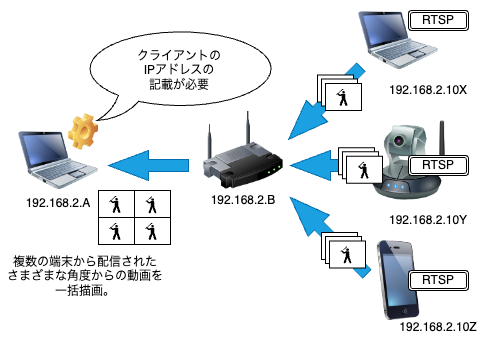

The diagram above was exported from draw.io. Its source (the exported page's mxGraphModel, read from the mxfile embedded in the PNG):
<mxGraphModel dx="1026" dy="592" grid="1" gridSize="10" guides="1" tooltips="1" connect="1" arrows="1" fold="1" page="1" pageScale="1" pageWidth="520" pageHeight="350" math="0" shadow="0">
  <root>
    <mxCell id="0" />
    <mxCell id="1" parent="0" />
    <mxCell id="H-dMhjcq22RLrvhG-H0J-2" value="" style="image;html=1;image=img/lib/clip_art/computers/Netbook_128x128.png" parent="1" vertex="1">
      <mxGeometry x="38" y="133" width="80" height="80" as="geometry" />
    </mxCell>
    <mxCell id="H-dMhjcq22RLrvhG-H0J-3" value="" style="image;html=1;image=img/lib/clip_art/computers/Netbook_128x128.png" parent="1" vertex="1">
      <mxGeometry x="378" y="13" width="80" height="80" as="geometry" />
    </mxCell>
    <mxCell id="H-dMhjcq22RLrvhG-H0J-4" value="" style="image;html=1;image=img/lib/clip_art/networking/Ip_Camera_128x128.png" parent="1" vertex="1">
      <mxGeometry x="388" y="133" width="80" height="80" as="geometry" />
    </mxCell>
    <mxCell id="H-dMhjcq22RLrvhG-H0J-5" value="" style="image;html=1;image=img/lib/clip_art/networking/Wireless_Router_128x128.png" parent="1" vertex="1">
      <mxGeometry x="223" y="123" width="80" height="80" as="geometry" />
    </mxCell>
    <mxCell id="H-dMhjcq22RLrvhG-H0J-6" value="" style="image;html=1;image=img/lib/clip_art/telecommunication/iPhone_128x128.png" parent="1" vertex="1">
      <mxGeometry x="378" y="253" width="80" height="80" as="geometry" />
    </mxCell>
    <mxCell id="H-dMhjcq22RLrvhG-H0J-7" value="" style="html=1;shadow=0;dashed=0;align=center;verticalAlign=middle;shape=mxgraph.arrows2.arrow;dy=0.6;dx=40;flipH=1;notch=0;fillColor=#1ba1e2;strokeColor=#006EAF;fontColor=#ffffff;" parent="1" vertex="1">
      <mxGeometry x="128" y="163" width="80" height="30" as="geometry" />
    </mxCell>
    <mxCell id="H-dMhjcq22RLrvhG-H0J-10" value="" style="html=1;shadow=0;dashed=0;align=center;verticalAlign=middle;shape=mxgraph.arrows2.arrow;dy=0.6;dx=40;flipH=1;notch=0;rotation=-45;fillColor=#1ba1e2;strokeColor=#006EAF;fontColor=#ffffff;" parent="1" vertex="1">
      <mxGeometry x="293.22" y="100.78" width="102" height="30" as="geometry" />
    </mxCell>
    <mxCell id="H-dMhjcq22RLrvhG-H0J-11" value="" style="html=1;shadow=0;dashed=0;align=center;verticalAlign=middle;shape=mxgraph.arrows2.arrow;dy=0.6;dx=40;flipH=1;notch=0;rotation=45;fillColor=#1ba1e2;strokeColor=#006EAF;fontColor=#ffffff;" parent="1" vertex="1">
      <mxGeometry x="294.1" y="233.1" width="108" height="30" as="geometry" />
    </mxCell>
    <mxCell id="H-dMhjcq22RLrvhG-H0J-12" value="" style="html=1;shadow=0;dashed=0;align=center;verticalAlign=middle;shape=mxgraph.arrows2.arrow;dy=0.6;dx=40;flipH=1;notch=0;fillColor=#1ba1e2;strokeColor=#006EAF;fontColor=#ffffff;" parent="1" vertex="1">
      <mxGeometry x="310" y="163" width="78" height="30" as="geometry" />
    </mxCell>
    <mxCell id="rTwnradDvhx96Yp8Xvf7-1" value="RTSP" style="shape=ext;double=1;rounded=1;whiteSpace=wrap;html=1;" parent="1" vertex="1">
      <mxGeometry x="428" y="23" width="60" height="20" as="geometry" />
    </mxCell>
    <mxCell id="rTwnradDvhx96Yp8Xvf7-3" value="RTSP" style="shape=ext;double=1;rounded=1;whiteSpace=wrap;html=1;" parent="1" vertex="1">
      <mxGeometry x="428" y="168" width="60" height="20" as="geometry" />
    </mxCell>
    <mxCell id="rTwnradDvhx96Yp8Xvf7-4" value="RTSP" style="shape=ext;double=1;rounded=1;whiteSpace=wrap;html=1;" parent="1" vertex="1">
      <mxGeometry x="428" y="283" width="60" height="20" as="geometry" />
    </mxCell>
    <mxCell id="rTwnradDvhx96Yp8Xvf7-5" value="" style="shape=image;html=1;verticalLabelPosition=bottom;verticalAlign=top;imageAspect=0;image=img/clipart/Gear_128x128.png" parent="1" vertex="1">
      <mxGeometry x="88" y="126" width="30" height="37" as="geometry" />
    </mxCell>
    <UserObject label="192.168.2.10X" placeholders="1" name="Variable" id="rTwnradDvhx96Yp8Xvf7-7">
      <mxCell style="text;html=1;strokeColor=none;fillColor=none;align=center;verticalAlign=middle;whiteSpace=wrap;overflow=hidden;" parent="1" vertex="1">
        <mxGeometry x="408" y="93" width="80" height="20" as="geometry" />
      </mxCell>
    </UserObject>
    <UserObject label="192.168.2.10Y" placeholders="1" name="Variable" id="rTwnradDvhx96Yp8Xvf7-8">
      <mxCell style="text;html=1;strokeColor=none;fillColor=none;align=center;verticalAlign=middle;whiteSpace=wrap;overflow=hidden;" parent="1" vertex="1">
        <mxGeometry x="408" y="223" width="80" height="20" as="geometry" />
      </mxCell>
    </UserObject>
    <UserObject label="192.168.2.10Z" placeholders="1" name="Variable" id="rTwnradDvhx96Yp8Xvf7-9">
      <mxCell style="text;html=1;strokeColor=none;fillColor=none;align=center;verticalAlign=middle;whiteSpace=wrap;overflow=hidden;" parent="1" vertex="1">
        <mxGeometry x="418" y="330" width="80" height="20" as="geometry" />
      </mxCell>
    </UserObject>
    <UserObject label="192.168.2.B" placeholders="1" name="Variable" id="rTwnradDvhx96Yp8Xvf7-10">
      <mxCell style="text;html=1;strokeColor=none;fillColor=none;align=center;verticalAlign=middle;whiteSpace=wrap;overflow=hidden;" parent="1" vertex="1">
        <mxGeometry x="223" y="203" width="80" height="20" as="geometry" />
      </mxCell>
    </UserObject>
    <UserObject label="192.168.2.A" placeholders="1" name="Variable" id="rTwnradDvhx96Yp8Xvf7-11">
      <mxCell style="text;html=1;strokeColor=none;fillColor=none;align=center;verticalAlign=middle;whiteSpace=wrap;overflow=hidden;" parent="1" vertex="1">
        <mxGeometry x="38" y="206" width="80" height="17" as="geometry" />
      </mxCell>
    </UserObject>
    <mxCell id="rTwnradDvhx96Yp8Xvf7-12" value="" style="whiteSpace=wrap;html=1;shape=mxgraph.basic.oval_callout" parent="1" vertex="1">
      <mxGeometry x="100" y="40" width="202" height="93" as="geometry" />
    </mxCell>
    <UserObject label="クライアントのIPアドレスの&lt;br&gt;記載が必要" placeholders="1" name="Variable" id="rTwnradDvhx96Yp8Xvf7-13">
      <mxCell style="text;html=1;strokeColor=none;fillColor=none;align=center;verticalAlign=middle;whiteSpace=wrap;overflow=hidden;" parent="1" vertex="1">
        <mxGeometry x="153" y="52.5" width="92" height="60.5" as="geometry" />
      </mxCell>
    </UserObject>
    <UserObject label="複数の端末から配信された&lt;br&gt;さまざまな角度からの動画を&lt;br&gt;一括描画。" placeholders="1" name="Variable" id="rTwnradDvhx96Yp8Xvf7-14">
      <mxCell style="text;html=1;strokeColor=none;fillColor=none;align=center;verticalAlign=middle;whiteSpace=wrap;overflow=hidden;" parent="1" vertex="1">
        <mxGeometry x="20" y="258.77" width="170" height="60.5" as="geometry" />
      </mxCell>
    </UserObject>
    <mxCell id="rTwnradDvhx96Yp8Xvf7-19" value="" style="verticalLabelPosition=bottom;verticalAlign=top;html=1;shape=mxgraph.basic.rect;fillColor2=none;strokeWidth=1;size=0.61;indent=5;" parent="1" vertex="1">
      <mxGeometry x="341" y="245" width="36" height="27" as="geometry" />
    </mxCell>
    <mxCell id="rTwnradDvhx96Yp8Xvf7-18" value="" style="verticalLabelPosition=bottom;verticalAlign=top;html=1;shape=mxgraph.basic.rect;fillColor2=none;strokeWidth=1;size=0.61;indent=5;" parent="1" vertex="1">
      <mxGeometry x="345" y="249" width="36" height="27" as="geometry" />
    </mxCell>
    <mxCell id="rTwnradDvhx96Yp8Xvf7-16" value="" style="verticalLabelPosition=bottom;verticalAlign=top;html=1;shape=mxgraph.basic.rect;fillColor2=none;strokeWidth=1;size=20;indent=5;" parent="1" vertex="1">
      <mxGeometry x="349" y="253.5" width="36" height="27" as="geometry" />
    </mxCell>
    <mxCell id="rTwnradDvhx96Yp8Xvf7-15" value="" style="shape=mxgraph.signs.sports.baseball;html=1;pointerEvents=1;fillColor=#000000;strokeColor=none;verticalLabelPosition=bottom;verticalAlign=top;align=center;sketch=0;" parent="1" vertex="1">
      <mxGeometry x="360" y="258.77" width="11" height="17.23" as="geometry" />
    </mxCell>
    <mxCell id="rTwnradDvhx96Yp8Xvf7-20" value="" style="verticalLabelPosition=bottom;verticalAlign=top;html=1;shape=mxgraph.basic.rect;fillColor2=none;strokeWidth=1;size=0.61;indent=5;" parent="1" vertex="1">
      <mxGeometry x="358.1" y="160.25" width="36" height="27" as="geometry" />
    </mxCell>
    <mxCell id="rTwnradDvhx96Yp8Xvf7-21" value="" style="verticalLabelPosition=bottom;verticalAlign=top;html=1;shape=mxgraph.basic.rect;fillColor2=none;strokeWidth=1;size=0.61;indent=5;" parent="1" vertex="1">
      <mxGeometry x="362.1" y="164.25" width="36" height="27" as="geometry" />
    </mxCell>
    <mxCell id="rTwnradDvhx96Yp8Xvf7-22" value="" style="verticalLabelPosition=bottom;verticalAlign=top;html=1;shape=mxgraph.basic.rect;fillColor2=none;strokeWidth=1;size=20;indent=5;" parent="1" vertex="1">
      <mxGeometry x="366.1" y="168.75" width="36" height="27" as="geometry" />
    </mxCell>
    <mxCell id="rTwnradDvhx96Yp8Xvf7-23" value="" style="shape=mxgraph.signs.sports.baseball;html=1;pointerEvents=1;fillColor=#000000;strokeColor=none;verticalLabelPosition=bottom;verticalAlign=top;align=center;sketch=0;" parent="1" vertex="1">
      <mxGeometry x="377.1" y="174.01999999999998" width="11" height="17.23" as="geometry" />
    </mxCell>
    <mxCell id="rTwnradDvhx96Yp8Xvf7-24" value="" style="verticalLabelPosition=bottom;verticalAlign=top;html=1;shape=mxgraph.basic.rect;fillColor2=none;strokeWidth=1;size=0.61;indent=5;" parent="1" vertex="1">
      <mxGeometry x="337" y="87.5" width="36" height="27" as="geometry" />
    </mxCell>
    <mxCell id="rTwnradDvhx96Yp8Xvf7-25" value="" style="verticalLabelPosition=bottom;verticalAlign=top;html=1;shape=mxgraph.basic.rect;fillColor2=none;strokeWidth=1;size=0.61;indent=5;" parent="1" vertex="1">
      <mxGeometry x="341" y="91.5" width="36" height="27" as="geometry" />
    </mxCell>
    <mxCell id="rTwnradDvhx96Yp8Xvf7-26" value="" style="verticalLabelPosition=bottom;verticalAlign=top;html=1;shape=mxgraph.basic.rect;fillColor2=none;strokeWidth=1;size=20;indent=5;" parent="1" vertex="1">
      <mxGeometry x="345" y="96" width="36" height="27" as="geometry" />
    </mxCell>
    <mxCell id="rTwnradDvhx96Yp8Xvf7-27" value="" style="shape=mxgraph.signs.sports.baseball;html=1;pointerEvents=1;fillColor=#000000;strokeColor=none;verticalLabelPosition=bottom;verticalAlign=top;align=center;sketch=0;" parent="1" vertex="1">
      <mxGeometry x="356" y="101.26999999999998" width="11" height="17.23" as="geometry" />
    </mxCell>
    <mxCell id="rTwnradDvhx96Yp8Xvf7-30" value="" style="verticalLabelPosition=bottom;verticalAlign=top;html=1;shape=mxgraph.basic.rect;fillColor2=none;strokeWidth=1;size=20;indent=5;" parent="1" vertex="1">
      <mxGeometry x="118" y="203" width="36" height="27" as="geometry" />
    </mxCell>
    <mxCell id="rTwnradDvhx96Yp8Xvf7-31" value="" style="shape=mxgraph.signs.sports.baseball;html=1;pointerEvents=1;fillColor=#000000;strokeColor=none;verticalLabelPosition=bottom;verticalAlign=top;align=center;sketch=0;" parent="1" vertex="1">
      <mxGeometry x="129" y="208.26999999999998" width="11" height="17.23" as="geometry" />
    </mxCell>
    <mxCell id="rTwnradDvhx96Yp8Xvf7-32" value="" style="verticalLabelPosition=bottom;verticalAlign=top;html=1;shape=mxgraph.basic.rect;fillColor2=none;strokeWidth=1;size=20;indent=5;" parent="1" vertex="1">
      <mxGeometry x="154" y="203" width="36" height="27" as="geometry" />
    </mxCell>
    <mxCell id="rTwnradDvhx96Yp8Xvf7-33" value="" style="shape=mxgraph.signs.sports.baseball;html=1;pointerEvents=1;fillColor=#000000;strokeColor=none;verticalLabelPosition=bottom;verticalAlign=top;align=center;sketch=0;" parent="1" vertex="1">
      <mxGeometry x="165" y="208.65999999999997" width="11" height="17.23" as="geometry" />
    </mxCell>
    <mxCell id="rTwnradDvhx96Yp8Xvf7-34" value="" style="verticalLabelPosition=bottom;verticalAlign=top;html=1;shape=mxgraph.basic.rect;fillColor2=none;strokeWidth=1;size=20;indent=5;" parent="1" vertex="1">
      <mxGeometry x="118" y="230" width="36" height="27" as="geometry" />
    </mxCell>
    <mxCell id="rTwnradDvhx96Yp8Xvf7-35" value="" style="shape=mxgraph.signs.sports.baseball;html=1;pointerEvents=1;fillColor=#000000;strokeColor=none;verticalLabelPosition=bottom;verticalAlign=top;align=center;sketch=0;" parent="1" vertex="1">
      <mxGeometry x="129" y="235.26999999999998" width="11" height="17.23" as="geometry" />
    </mxCell>
    <mxCell id="rTwnradDvhx96Yp8Xvf7-36" value="" style="verticalLabelPosition=bottom;verticalAlign=top;html=1;shape=mxgraph.basic.rect;fillColor2=none;strokeWidth=1;size=20;indent=5;" parent="1" vertex="1">
      <mxGeometry x="154" y="230" width="36" height="27" as="geometry" />
    </mxCell>
    <mxCell id="rTwnradDvhx96Yp8Xvf7-37" value="" style="shape=mxgraph.signs.sports.baseball;html=1;pointerEvents=1;fillColor=#000000;strokeColor=none;verticalLabelPosition=bottom;verticalAlign=top;align=center;sketch=0;" parent="1" vertex="1">
      <mxGeometry x="165" y="235.26999999999998" width="11" height="17.23" as="geometry" />
    </mxCell>
  </root>
</mxGraphModel>